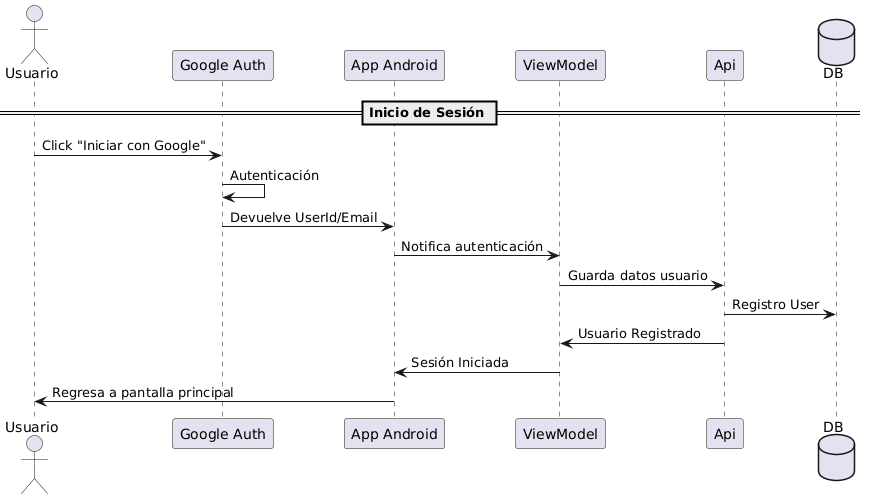

The diagram above was rendered by PlantUML. Its source (embedded in the PNG):
@startuml
actor Usuario as user
participant "Google Auth" as google
participant "App Android" as app
participant "ViewModel" as vm
participant "Api" as api
database "DB" as db

== Inicio de Sesión ==
user -> google : Click "Iniciar con Google"
google -> google : Autenticación
google -> app : Devuelve UserId/Email
app -> vm : Notifica autenticación
vm -> api : Guarda datos usuario
api -> db : Registro User
api -> vm : Usuario Registrado
vm -> app : Sesión Iniciada
app -> user : Regresa a pantalla principal
@enduml